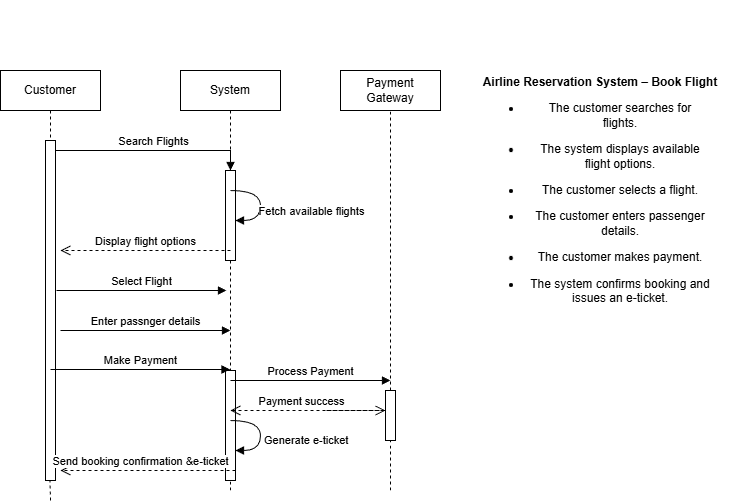

The diagram above was exported from draw.io. Its source (the exported page's mxGraphModel, read from the mxfile embedded in the PNG):
<mxGraphModel dx="786" dy="1616" grid="1" gridSize="10" guides="1" tooltips="1" connect="1" arrows="1" fold="1" page="1" pageScale="1" pageWidth="850" pageHeight="1100" math="0" shadow="0">
  <root>
    <mxCell id="0" />
    <mxCell id="1" parent="0" />
    <mxCell id="qVMvM7EU9BF43Jy8Z5vo-1" parent="1" style="shape=umlLifeline;perimeter=lifelinePerimeter;whiteSpace=wrap;html=1;container=0;dropTarget=0;collapsible=0;recursiveResize=0;outlineConnect=0;portConstraint=eastwest;newEdgeStyle={&quot;edgeStyle&quot;:&quot;elbowEdgeStyle&quot;,&quot;elbow&quot;:&quot;vertical&quot;,&quot;curved&quot;:0,&quot;rounded&quot;:0};" value="Customer" vertex="1">
      <mxGeometry height="410" width="100" x="60" y="60" as="geometry" />
    </mxCell>
    <mxCell id="qVMvM7EU9BF43Jy8Z5vo-2" parent="qVMvM7EU9BF43Jy8Z5vo-1" style="html=1;points=[];perimeter=orthogonalPerimeter;outlineConnect=0;targetShapes=umlLifeline;portConstraint=eastwest;newEdgeStyle={&quot;edgeStyle&quot;:&quot;elbowEdgeStyle&quot;,&quot;elbow&quot;:&quot;vertical&quot;,&quot;curved&quot;:0,&quot;rounded&quot;:0};" value="" vertex="1">
      <mxGeometry height="340" width="10" x="45" y="70" as="geometry" />
    </mxCell>
    <mxCell id="qVMvM7EU9BF43Jy8Z5vo-5" parent="1" style="shape=umlLifeline;perimeter=lifelinePerimeter;whiteSpace=wrap;html=1;container=0;dropTarget=0;collapsible=0;recursiveResize=0;outlineConnect=0;portConstraint=eastwest;newEdgeStyle={&quot;edgeStyle&quot;:&quot;elbowEdgeStyle&quot;,&quot;elbow&quot;:&quot;vertical&quot;,&quot;curved&quot;:0,&quot;rounded&quot;:0};" value="System" vertex="1">
      <mxGeometry height="410" width="100" x="240" y="60" as="geometry" />
    </mxCell>
    <mxCell id="qVMvM7EU9BF43Jy8Z5vo-6" parent="qVMvM7EU9BF43Jy8Z5vo-5" style="html=1;points=[];perimeter=orthogonalPerimeter;outlineConnect=0;targetShapes=umlLifeline;portConstraint=eastwest;newEdgeStyle={&quot;edgeStyle&quot;:&quot;elbowEdgeStyle&quot;,&quot;elbow&quot;:&quot;vertical&quot;,&quot;curved&quot;:0,&quot;rounded&quot;:0};" value="" vertex="1">
      <mxGeometry height="90" width="10" x="45" y="100" as="geometry" />
    </mxCell>
    <mxCell id="qVMvM7EU9BF43Jy8Z5vo-23" parent="qVMvM7EU9BF43Jy8Z5vo-5" style="html=1;points=[];perimeter=orthogonalPerimeter;outlineConnect=0;targetShapes=umlLifeline;portConstraint=eastwest;newEdgeStyle={&quot;edgeStyle&quot;:&quot;elbowEdgeStyle&quot;,&quot;elbow&quot;:&quot;vertical&quot;,&quot;curved&quot;:0,&quot;rounded&quot;:0};" value="" vertex="1">
      <mxGeometry height="110" width="10" x="45" y="300" as="geometry" />
    </mxCell>
    <mxCell id="qVMvM7EU9BF43Jy8Z5vo-7" edge="1" parent="1" source="qVMvM7EU9BF43Jy8Z5vo-2" style="html=1;verticalAlign=bottom;endArrow=block;edgeStyle=elbowEdgeStyle;elbow=vertical;curved=0;rounded=0;" target="qVMvM7EU9BF43Jy8Z5vo-6" value="Search Flights">
      <mxGeometry relative="1" as="geometry">
        <Array as="points">
          <mxPoint x="200" y="140" />
        </Array>
        <mxPoint x="215" y="150" as="sourcePoint" />
      </mxGeometry>
    </mxCell>
    <mxCell id="qVMvM7EU9BF43Jy8Z5vo-8" edge="1" parent="1" style="html=1;verticalAlign=bottom;endArrow=open;dashed=1;endSize=8;edgeStyle=elbowEdgeStyle;elbow=vertical;curved=0;rounded=0;" value="Send booking confirmation &amp;amp;e-ticket">
      <mxGeometry relative="1" x="0.0857" as="geometry">
        <mxPoint as="offset" />
        <Array as="points">
          <mxPoint x="215" y="460" />
        </Array>
        <mxPoint x="295" y="460" as="sourcePoint" />
        <mxPoint x="120" y="460" as="targetPoint" />
      </mxGeometry>
    </mxCell>
    <mxCell id="qVMvM7EU9BF43Jy8Z5vo-11" parent="1" style="rounded=0;whiteSpace=wrap;html=1;" value="Payment Gateway" vertex="1">
      <mxGeometry height="40" width="100" x="400" y="60" as="geometry" />
    </mxCell>
    <mxCell id="qVMvM7EU9BF43Jy8Z5vo-12" edge="1" parent="1" style="html=1;verticalAlign=bottom;endArrow=block;edgeStyle=elbowEdgeStyle;elbow=vertical;curved=0;rounded=0;" value="Select Flight">
      <mxGeometry relative="1" as="geometry">
        <Array as="points">
          <mxPoint x="201" y="280" />
        </Array>
        <mxPoint x="116" y="280" as="sourcePoint" />
        <mxPoint x="286" y="280" as="targetPoint" />
      </mxGeometry>
    </mxCell>
    <mxCell id="qVMvM7EU9BF43Jy8Z5vo-14" edge="1" parent="1" style="html=1;align=left;spacingLeft=2;endArrow=block;rounded=0;edgeStyle=orthogonalEdgeStyle;curved=1;rounded=0;" value="Generate e-ticket">
      <mxGeometry relative="1" x="0.1765" as="geometry">
        <mxPoint as="offset" />
        <Array as="points">
          <mxPoint x="320" y="440" />
        </Array>
        <mxPoint x="290" y="410" as="sourcePoint" />
        <mxPoint x="295" y="440" as="targetPoint" />
      </mxGeometry>
    </mxCell>
    <mxCell id="qVMvM7EU9BF43Jy8Z5vo-16" edge="1" parent="1" style="html=1;align=left;spacingLeft=2;endArrow=block;rounded=0;edgeStyle=orthogonalEdgeStyle;curved=1;rounded=0;" value="">
      <mxGeometry relative="1" x="-0.2941" y="103" as="geometry">
        <mxPoint x="-13" y="-50" as="offset" />
        <Array as="points">
          <mxPoint x="320" y="210" />
        </Array>
        <mxPoint x="290" y="180" as="sourcePoint" />
        <mxPoint x="295" y="210" as="targetPoint" />
      </mxGeometry>
    </mxCell>
    <mxCell id="qVMvM7EU9BF43Jy8Z5vo-25" connectable="0" parent="qVMvM7EU9BF43Jy8Z5vo-16" style="edgeLabel;html=1;align=center;verticalAlign=middle;resizable=0;points=[];" value="&lt;span style=&quot;text-align: left;&quot;&gt;Fetch available flights&lt;/span&gt;" vertex="1">
      <mxGeometry relative="1" x="-0.1294" y="-4" as="geometry">
        <mxPoint x="54" y="13" as="offset" />
      </mxGeometry>
    </mxCell>
    <mxCell id="qVMvM7EU9BF43Jy8Z5vo-18" edge="1" parent="1" style="html=1;verticalAlign=bottom;endArrow=block;edgeStyle=elbowEdgeStyle;elbow=vertical;curved=0;rounded=0;" value="Enter passnger details">
      <mxGeometry relative="1" as="geometry">
        <Array as="points">
          <mxPoint x="205" y="320" />
        </Array>
        <mxPoint x="120" y="320" as="sourcePoint" />
        <mxPoint x="290" y="320" as="targetPoint" />
      </mxGeometry>
    </mxCell>
    <mxCell id="qVMvM7EU9BF43Jy8Z5vo-19" edge="1" parent="1" style="html=1;verticalAlign=bottom;endArrow=block;edgeStyle=elbowEdgeStyle;elbow=vertical;curved=0;rounded=0;" target="qVMvM7EU9BF43Jy8Z5vo-5" value="Make Payment">
      <mxGeometry relative="1" as="geometry">
        <Array as="points">
          <mxPoint x="195" y="359" />
        </Array>
        <mxPoint x="110" y="359" as="sourcePoint" />
        <mxPoint x="280" y="359" as="targetPoint" />
      </mxGeometry>
    </mxCell>
    <mxCell id="qVMvM7EU9BF43Jy8Z5vo-21" edge="1" parent="1" style="html=1;verticalAlign=bottom;endArrow=open;dashed=1;endSize=8;edgeStyle=elbowEdgeStyle;elbow=vertical;curved=0;rounded=0;" value="Display flight options">
      <mxGeometry relative="1" as="geometry">
        <Array as="points">
          <mxPoint x="215" y="240" />
        </Array>
        <mxPoint x="290" y="240" as="sourcePoint" />
        <mxPoint x="120" y="240" as="targetPoint" />
      </mxGeometry>
    </mxCell>
    <mxCell id="qVMvM7EU9BF43Jy8Z5vo-22" edge="1" parent="1" source="qVMvM7EU9BF43Jy8Z5vo-29" style="endArrow=none;dashed=1;html=1;rounded=0;entryX=0.5;entryY=1;entryDx=0;entryDy=0;" target="qVMvM7EU9BF43Jy8Z5vo-11" value="">
      <mxGeometry height="50" relative="1" width="50" as="geometry">
        <mxPoint x="450" y="470" as="sourcePoint" />
        <mxPoint x="449.5" y="110" as="targetPoint" />
      </mxGeometry>
    </mxCell>
    <mxCell id="qVMvM7EU9BF43Jy8Z5vo-26" edge="1" parent="1" style="html=1;verticalAlign=bottom;endArrow=block;edgeStyle=elbowEdgeStyle;elbow=vertical;curved=0;rounded=0;" value="Process Payment">
      <mxGeometry relative="1" as="geometry">
        <Array as="points">
          <mxPoint x="375" y="370" />
        </Array>
        <mxPoint x="290" y="370" as="sourcePoint" />
        <mxPoint x="450" y="370" as="targetPoint" />
      </mxGeometry>
    </mxCell>
    <mxCell id="qVMvM7EU9BF43Jy8Z5vo-27" edge="1" parent="1" source="qVMvM7EU9BF43Jy8Z5vo-29" style="html=1;verticalAlign=bottom;endArrow=open;dashed=1;endSize=8;edgeStyle=elbowEdgeStyle;elbow=vertical;curved=0;rounded=0;" value="Payment success">
      <mxGeometry relative="1" x="0.0857" as="geometry">
        <mxPoint as="offset" />
        <Array as="points" />
        <mxPoint x="450" y="400" as="sourcePoint" />
        <mxPoint x="290" y="400" as="targetPoint" />
      </mxGeometry>
    </mxCell>
    <mxCell id="qVMvM7EU9BF43Jy8Z5vo-30" edge="1" parent="1" style="endArrow=none;dashed=1;html=1;rounded=0;" target="qVMvM7EU9BF43Jy8Z5vo-29" value="">
      <mxGeometry height="50" relative="1" width="50" as="geometry">
        <mxPoint x="450" y="480" as="sourcePoint" />
        <mxPoint x="449.5" y="110" as="targetPoint" />
      </mxGeometry>
    </mxCell>
    <mxCell id="qVMvM7EU9BF43Jy8Z5vo-31" edge="1" parent="1" style="html=1;verticalAlign=bottom;endArrow=open;dashed=1;endSize=8;edgeStyle=elbowEdgeStyle;elbow=vertical;curved=0;rounded=0;" target="qVMvM7EU9BF43Jy8Z5vo-29" value="">
      <mxGeometry relative="1" x="0.0857" as="geometry">
        <mxPoint as="offset" />
        <Array as="points">
          <mxPoint x="385" y="400" />
        </Array>
        <mxPoint x="450" y="400" as="sourcePoint" />
        <mxPoint x="290" y="400" as="targetPoint" />
      </mxGeometry>
    </mxCell>
    <mxCell id="qVMvM7EU9BF43Jy8Z5vo-29" parent="1" style="html=1;points=[];perimeter=orthogonalPerimeter;outlineConnect=0;targetShapes=umlLifeline;portConstraint=eastwest;newEdgeStyle={&quot;edgeStyle&quot;:&quot;elbowEdgeStyle&quot;,&quot;elbow&quot;:&quot;vertical&quot;,&quot;curved&quot;:0,&quot;rounded&quot;:0};" value="" vertex="1">
      <mxGeometry height="50" width="10" x="445" y="380" as="geometry" />
    </mxCell>
    <mxCell id="qVMvM7EU9BF43Jy8Z5vo-33" edge="1" parent="1" style="endArrow=none;dashed=1;html=1;rounded=0;entryX=0.5;entryY=1;entryDx=0;entryDy=0;" value="">
      <mxGeometry height="50" relative="1" width="50" as="geometry">
        <mxPoint x="290" y="480" as="sourcePoint" />
        <mxPoint x="290" y="470" as="targetPoint" />
      </mxGeometry>
    </mxCell>
    <mxCell id="qVMvM7EU9BF43Jy8Z5vo-35" edge="1" parent="1" style="endArrow=none;dashed=1;html=1;rounded=0;" value="">
      <mxGeometry height="50" relative="1" width="50" as="geometry">
        <mxPoint x="110" y="490" as="sourcePoint" />
        <mxPoint x="109.5" y="470" as="targetPoint" />
      </mxGeometry>
    </mxCell>
    <mxCell id="3VG-9oCQXT7L01UCcbWA-1" parent="1" style="text;html=1;whiteSpace=wrap;strokeColor=none;fillColor=none;align=center;verticalAlign=middle;rounded=0;" value="&lt;p style=&quot;margin-bottom: 0.11in&quot;&gt;&lt;br&gt; &lt;b&gt;Airline Reservation System – Book Flight&lt;/b&gt;&lt;/p&gt;&lt;ul&gt;&#09;&lt;li&gt;&lt;p style=&quot;margin-bottom: 0.11in&quot;&gt;The customer searches for&lt;br&gt;&#09;flights.&lt;/p&gt;&lt;/li&gt;&#09;&lt;li&gt;&lt;p style=&quot;margin-bottom: 0.11in&quot;&gt;The system displays available&lt;br&gt;&#09;flight options.&lt;/p&gt;&lt;/li&gt;&#09;&lt;li&gt;&lt;p style=&quot;margin-bottom: 0.11in&quot;&gt;The customer selects a flight.&lt;/p&gt;&lt;/li&gt;&#09;&lt;li&gt;&lt;p style=&quot;margin-bottom: 0.11in&quot;&gt;The customer enters passenger&lt;br&gt;&#09;details.&lt;/p&gt;&lt;/li&gt;&#09;&lt;li&gt;&lt;p style=&quot;margin-bottom: 0.11in&quot;&gt;The customer makes payment.&lt;/p&gt;&lt;/li&gt;&#09;&lt;li&gt;&lt;p style=&quot;margin-bottom: 0.11in&quot;&gt;The system confirms booking and&lt;br&gt;&#09;issues an e-ticket.&lt;/p&gt;&lt;/li&gt;&lt;br&gt;&lt;/ul&gt;" vertex="1">
      <mxGeometry height="390" width="260" x="530" y="-10" as="geometry" />
    </mxCell>
  </root>
</mxGraphModel>